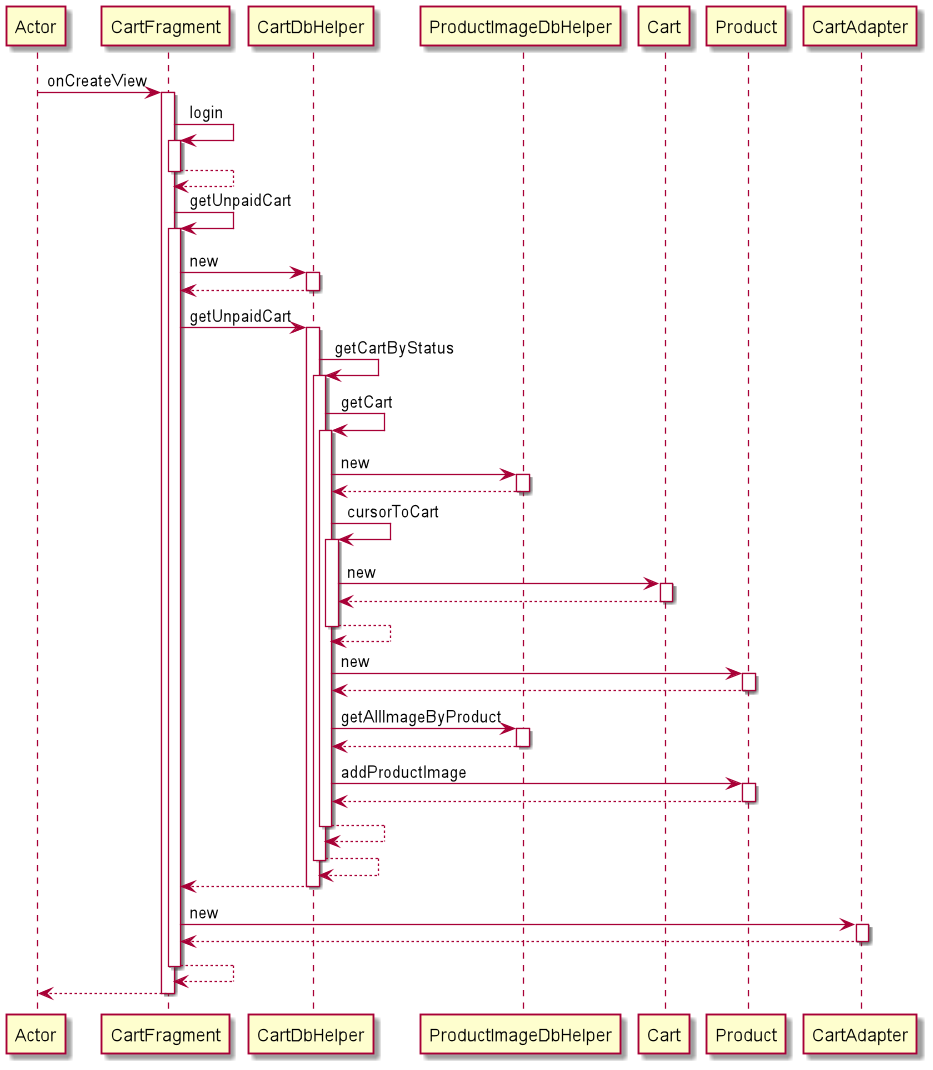

The diagram above was rendered by PlantUML. Its source (embedded in the PNG):
@startuml
participant Actor
Actor -> CartFragment : onCreateView
activate CartFragment
CartFragment -> CartFragment : login
activate CartFragment
CartFragment --> CartFragment
deactivate CartFragment
CartFragment -> CartFragment : getUnpaidCart
activate CartFragment
CartFragment -> CartDbHelper : new
activate CartDbHelper
CartDbHelper --> CartFragment
deactivate CartDbHelper
CartFragment -> CartDbHelper : getUnpaidCart
activate CartDbHelper
CartDbHelper -> CartDbHelper : getCartByStatus
activate CartDbHelper
CartDbHelper -> CartDbHelper : getCart
activate CartDbHelper
CartDbHelper -> ProductImageDbHelper : new
activate ProductImageDbHelper
ProductImageDbHelper --> CartDbHelper
deactivate ProductImageDbHelper
CartDbHelper -> CartDbHelper : cursorToCart
activate CartDbHelper
CartDbHelper -> Cart : new
activate Cart
Cart --> CartDbHelper
deactivate Cart
CartDbHelper --> CartDbHelper
deactivate CartDbHelper
CartDbHelper -> Product : new
activate Product
Product --> CartDbHelper
deactivate Product
CartDbHelper -> ProductImageDbHelper : getAllImageByProduct
activate ProductImageDbHelper
ProductImageDbHelper --> CartDbHelper
deactivate ProductImageDbHelper
CartDbHelper -> Product : addProductImage
activate Product
Product --> CartDbHelper
deactivate Product
CartDbHelper --> CartDbHelper
deactivate CartDbHelper
CartDbHelper --> CartDbHelper
deactivate CartDbHelper
CartDbHelper --> CartFragment
deactivate CartDbHelper
CartFragment -> CartAdapter : new
activate CartAdapter
CartAdapter --> CartFragment
deactivate CartAdapter
CartFragment --> CartFragment
deactivate CartFragment
return
@enduml